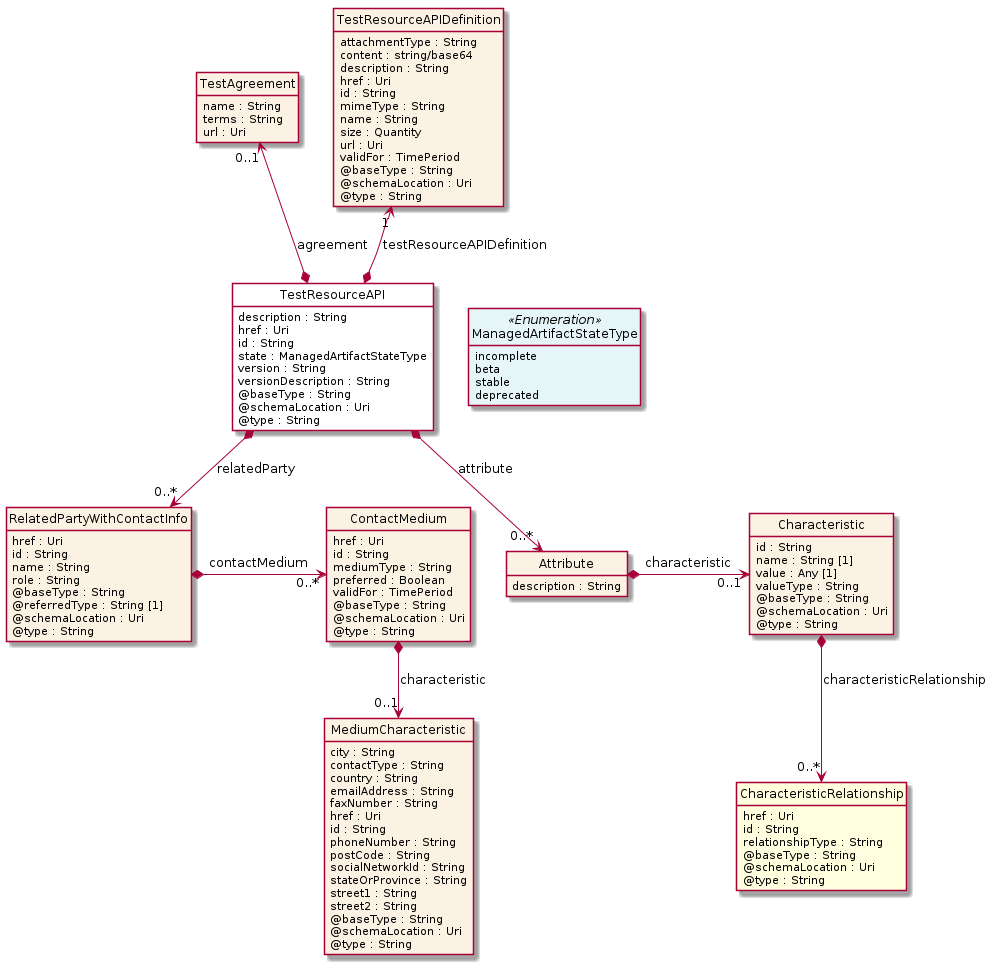

The diagram above was rendered by PlantUML. Its source (embedded in the PNG):
@startuml
hide circle
hide methods
hide stereotype
show <<Enumeration>> stereotype
skinparam class {
   BackgroundColor<<Enumeration>> #E6F5F7
   BackgroundColor<<Ref>> #FFFFE0
   BackgroundColor<<Pivot>> #FFFFFFF
   BackgroundColor<<SimpleType>> #E2F0DA
   BackgroundColor #FCF2E3
}

class TestResourceAPI <<Pivot>> {
    description : String
    href : Uri
    id : String
    state : ManagedArtifactStateType
    version : String
    versionDescription : String
    @baseType : String
    @schemaLocation : Uri
    @type : String
}

class TestAgreement  {
    name : String
    terms : String
    url : Uri
}

class RelatedPartyWithContactInfo  {
    href : Uri
    id : String
    name : String
    role : String
    @baseType : String
    @referredType : String [1]
    @schemaLocation : Uri
    @type : String
}

class ContactMedium  {
    href : Uri
    id : String
    mediumType : String
    preferred : Boolean
    validFor : TimePeriod
    @baseType : String
    @schemaLocation : Uri
    @type : String
}

class MediumCharacteristic  {
    city : String
    contactType : String
    country : String
    emailAddress : String
    faxNumber : String
    href : Uri
    id : String
    phoneNumber : String
    postCode : String
    socialNetworkId : String
    stateOrProvince : String
    street1 : String
    street2 : String
    @baseType : String
    @schemaLocation : Uri
    @type : String
}

class Attribute  {
    description : String
}

class Characteristic  {
    id : String
    name : String [1]
    value : Any [1]
    valueType : String
    @baseType : String
    @schemaLocation : Uri
    @type : String
}

class CharacteristicRelationship  <<Ref>> {
    href : Uri
    id : String
    relationshipType : String
    @baseType : String
    @schemaLocation : Uri
    @type : String
}

class ManagedArtifactStateType <<Enumeration>> {
    incomplete
    beta
    stable
    deprecated
}

class TestResourceAPIDefinition  {
    attachmentType : String
    content : string/base64
    description : String
    href : Uri
    id : String
    mimeType : String
    name : String
    size : Quantity
    url : Uri
    validFor : TimePeriod
    @baseType : String
    @schemaLocation : Uri
    @type : String
}

TestResourceAPI -right[hidden]-> ManagedArtifactStateType

TestAgreement "0..1" <--* TestResourceAPI : agreement

TestResourceAPIDefinition "1" <--* TestResourceAPI : testResourceAPIDefinition

TestResourceAPI *-->  "0..*" Attribute : attribute

TestResourceAPI *-->  "0..*" RelatedPartyWithContactInfo : relatedParty

RelatedPartyWithContactInfo *-right-> "0..*" ContactMedium : contactMedium

ContactMedium *-->  "0..1" MediumCharacteristic : characteristic

Attribute *-right-> "0..1" Characteristic : characteristic

Characteristic *-->  "0..*" CharacteristicRelationship : characteristicRelationship

@enduml